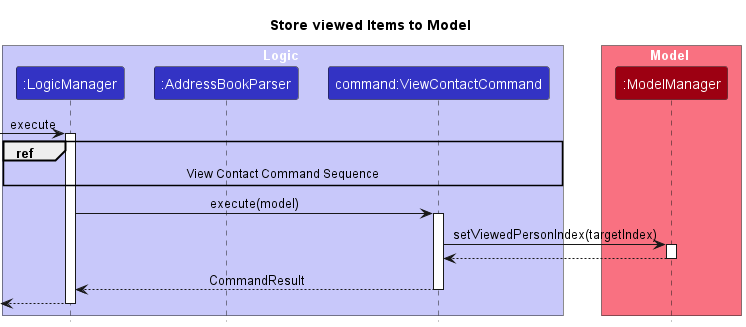

The diagram above was rendered by PlantUML. Its source (embedded in the PNG):
@startuml
!include ../style.puml
skinparam ArrowFontStyle plain

title Store viewed Items to Model

box Logic LOGIC_COLOR_T1
Participant ":LogicManager" as logic LOGIC_COLOR
Participant ":AddressBookParser" as abp LOGIC_COLOR
Participant "command:ViewContactCommand" as vcc LOGIC_COLOR
end box

box Model MODEL_COLOR_T1
Participant ":ModelManager" as model MODEL_COLOR
end box

[->logic : execute
activate logic
ref over logic, abp, vcc: View Contact Command Sequence
logic -> vcc ++: execute(model)
vcc -> model ++: setViewedPersonIndex(targetIndex)
model --> vcc --:
vcc --> logic --: CommandResult
[<--logic
deactivate logic

@enduml